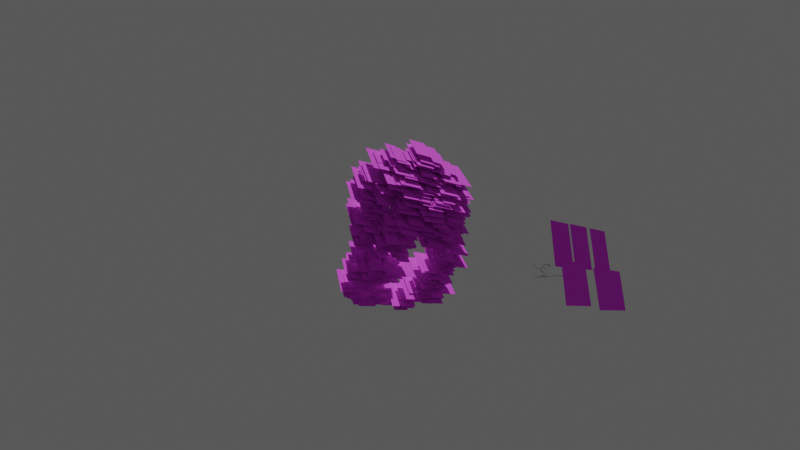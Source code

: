# Source: PubesTest.blend  (saved by Blender 5.1.30; exported with 4.5.12 LTS)
import bpy
from mathutils import Matrix  # noqa: F401  (used for matrix-valued properties, if any)

bpy.ops.wm.read_factory_settings(use_empty=True)
scene = bpy.context.scene
scene.name = 'Scene'

# ---- collections
col_collection = bpy.data.collections.new('Collection'); scene.collection.children.link(col_collection)
col_pubes = bpy.data.collections.new('pubes'); scene.collection.children.link(col_pubes)
col_asd = bpy.data.collections.new('ASD'); scene.collection.children.link(col_asd)

# ---- images (referenced by path relative to the original .blend; pixels are not part of the script)
import os
ASSET_DIR = os.environ.get("B2B_ASSET_DIR", "")  # directory of the original .blend (textures are referenced by path, not embedded)
HERE = os.path.dirname(os.path.abspath(__file__))  # packed textures are extracted next to this script under _unpacked/

def load_image(name, relpath, width, height, colorspace="sRGB"):
    """Load a texture the original file referenced (path relative to the .blend, or extracted next to this script)."""
    p = next((c for c in (os.path.join(HERE, relpath), os.path.join(ASSET_DIR, relpath)) if relpath and os.path.exists(c)), "")
    if p:
        img = bpy.data.images.load(p, check_existing=True)
        img.name = name
    else:  # same state as the original file: an image datablock whose file is absent (Cycles renders it pink)
        img = bpy.data.images.new(name, width, height)
        img.source = "FILE"
        img.filepath = "//" + (relpath or name)
    img.colorspace_settings.name = colorspace
    return img
img_pubestest_png = load_image('PubesTest.png', 'PubesTest.png', 1024, 1024, 'sRGB')

# ---- materials (node trees are filled in below, after node groups)
mat_material_002 = bpy.data.materials.new('Material.002')
mat_material_002.use_backface_culling_lightprobe_volume = False
mat_pube = bpy.data.materials.new('pube')
mat_pube.use_backface_culling_lightprobe_volume = False
mat_pubes = bpy.data.materials.new('Pubes')

# ---- node groups
ng_pubenodes_001 = bpy.data.node_groups.new('pubenodes.001', 'GeometryNodeTree')
_s = ng_pubenodes_001.interface.new_socket(name='Geometry', in_out='OUTPUT', socket_type='NodeSocketGeometry')
_s = ng_pubenodes_001.interface.new_socket(name='Instances', in_out='OUTPUT', socket_type='NodeSocketGeometry')
_s = ng_pubenodes_001.interface.new_socket(name='Geometry', in_out='INPUT', socket_type='NodeSocketGeometry')
_s = ng_pubenodes_001.interface.new_socket(name='PubesCollection', in_out='INPUT', socket_type='NodeSocketCollection')
_s = ng_pubenodes_001.interface.new_socket(name='Density', in_out='INPUT', socket_type='NodeSocketFloat')
_s.default_value = 1234.0
_s.min_value = 1.0
_s.max_value = 1e+04
_s = ng_pubenodes_001.interface.new_socket(name='Seed', in_out='INPUT', socket_type='NodeSocketInt')
_s.default_value = 3
_s = ng_pubenodes_001.interface.new_socket(name='Scale', in_out='INPUT', socket_type='NodeSocketFloat')
_s.default_value = 1.0
_s.min_value = 0.0001
_s = ng_pubenodes_001.interface.new_socket(name='Rotation', in_out='INPUT', socket_type='NodeSocketFloat')
ng_pubenodes_001.is_modifier = True
_N = ng_pubenodes_001.nodes; _L = ng_pubenodes_001.links
n0 = _N.new('NodeGroupInput'); n0.name = 'Group Input'; n0.location = (-991, 555)
n1 = _N.new('NodeGroupOutput'); n1.name = 'Group Output'; n1.location = (603, -5)
n2 = _N.new('GeometryNodeDistributePointsOnFaces'); n2.name = 'Distribute Points on Faces'; n2.location = (-757, 353)
n3 = _N.new('GeometryNodeInstanceOnPoints'); n3.name = 'Instance on Points'; n3.location = (133, 229)
n3.inputs[3].default_value = True
n4 = _N.new('FunctionNodeRandomValue'); n4.name = 'Random Value'; n4.location = (30, -36)
n4.data_type = 'FLOAT_VECTOR'
n5 = _N.new('FunctionNodeRandomValue'); n5.name = 'Random Value.001'; n5.location = (229, -73)
n5.data_type = 'FLOAT_VECTOR'
n5.inputs[0].default_value = (0.01, 0.01, 0.01)
n5.inputs[1].default_value = (0.38, 0.08, 0.18)
n5.inputs[8].default_value = 84
n6 = _N.new('NodeFrame'); n6.name = 'Frame'; n6.location = (-466, 14)
n6.label = 'rotation/scale'
n6.width = 399
n7 = _N.new('GeometryNodeRealizeInstances'); n7.name = 'Realize Instances'; n7.location = (373, 123)
n8 = _N.new('ShaderNodeMath'); n8.name = 'Math'; n8.location = (-47, -18)
n8.operation = 'MULTIPLY'
n9 = _N.new('GeometryNodeCollectionInfo'); n9.name = 'Collection Info'; n9.location = (-346, 554)
n9.inputs[1].default_value = True
n9.inputs[2].default_value = True
n10 = _N.new('ShaderNodeMath'); n10.name = 'Math.001'; n10.location = (-922, 141)
n10.operation = 'MULTIPLY'
n10.inputs[1].default_value = -1.0
n4.parent = n6
n5.parent = n6
_L.new(n0.outputs[0], n2.inputs[0])
_L.new(n2.outputs[0], n3.inputs[0])
_L.new(n4.outputs[0], n3.inputs[5])
_L.new(n8.outputs[0], n3.inputs[6])
_L.new(n7.outputs[0], n1.inputs[0])
_L.new(n3.outputs[0], n7.inputs[0])
_L.new(n0.outputs[2], n2.inputs[4])
_L.new(n0.outputs[3], n2.inputs[6])
_L.new(n5.outputs[0], n8.inputs[0])
_L.new(n0.outputs[4], n8.inputs[1])
_L.new(n0.outputs[1], n9.inputs[0])
_L.new(n9.outputs[0], n3.inputs[2])
_L.new(n0.outputs[3], n4.inputs[8])
_L.new(n0.outputs[5], n10.inputs[0])
_L.new(n10.outputs[0], n4.inputs[0])
_L.new(n0.outputs[5], n4.inputs[1])
n1.is_active_output = True

# ---- material node trees
mat_material_002.use_nodes = True; mat_material_002.node_tree.nodes.clear()
_N = mat_material_002.node_tree.nodes; _L = mat_material_002.node_tree.links
n0 = _N.new('ShaderNodeBsdfPrincipled'); n0.name = 'Principled BSDF'; n0.location = (10, 300)
n1 = _N.new('ShaderNodeOutputMaterial'); n1.name = 'Material Output'; n1.location = (300, 300)
_L.new(n0.outputs[0], n1.inputs[0])
n1.is_active_output = True
mat_pube.use_nodes = True; mat_pube.node_tree.nodes.clear()
_N = mat_pube.node_tree.nodes; _L = mat_pube.node_tree.links
n0 = _N.new('ShaderNodeBsdfPrincipled'); n0.name = 'Principled BSDF'; n0.location = (-204, 241)
n0.inputs[0].default_value = (0.005543, 0.0, 0.0004283, 1.0)
n0.inputs[2].default_value = 0.0
n0.inputs[3].default_value = 1.0
n0.inputs[13].default_value = 0.0
n0.inputs[30].default_value = 60.13
n1 = _N.new('ShaderNodeOutputMaterial'); n1.name = 'Material Output'; n1.location = (300, 300)
_L.new(n0.outputs[0], n1.inputs[0])
n1.is_active_output = True
mat_pubes.use_nodes = True; mat_pubes.node_tree.nodes.clear()
_N = mat_pubes.node_tree.nodes; _L = mat_pubes.node_tree.links
n0 = _N.new('ShaderNodeBsdfPrincipled'); n0.name = 'Principled BSDF'; n0.location = (-200, 100)
n0.inputs[2].default_value = 1.0
n1 = _N.new('ShaderNodeOutputMaterial'); n1.name = 'Material Output'; n1.location = (200, 100)
n2 = _N.new('ShaderNodeTexImage'); n2.name = 'Image Texture'; n2.location = (-553, 34)
n2.image = img_pubestest_png
_L.new(n0.outputs[0], n1.inputs[0])
_L.new(n2.outputs[0], n0.inputs[0])
_L.new(n2.outputs[1], n0.inputs[4])
n1.is_active_output = True

# ---- world
world_world = bpy.data.worlds.new('World'); scene.world = world_world
world_world.use_nodes = True; world_world.node_tree.nodes.clear()
_N = world_world.node_tree.nodes; _L = world_world.node_tree.links
n0 = _N.new('ShaderNodeOutputWorld'); n0.name = 'World Output'; n0.location = (300, 300)
n1 = _N.new('ShaderNodeBackground'); n1.name = 'Background'; n1.location = (10, 300)
n1.inputs[0].default_value = (0.05088, 0.05088, 0.05088, 1.0)
_L.new(n1.outputs[0], n0.inputs[0])
n0.is_active_output = True
world_world.color = (0.05088, 0.05088, 0.05088)
world_world.sun_shadow_jitter_overblur = 0.0

# ---- cameras
cam_camera = bpy.data.cameras.new('Camera')
cam_camera.clip_end = 100.0
cam_camera.lens = 16.0
cam_camera.ortho_scale = 7.314

# ---- lights
light_sun = bpy.data.lights.new('Sun', 'SUN')
light_sun.energy = 1.0

# ---- meshes
me_plane = bpy.data.meshes.new('Plane')
me_plane.from_pydata([(0.0, -0.7092, 0.7794), (4.698e-07, -0.3639, 0.2726), (-0.4885, -0.5521, 0.6425), (7.639e-07, -0.5085, 0.3675), (-0.3363, -0.07088, 0.1678), (-0.4246, -0.3526, 0.4427), (-0.3503, 0.3069, 0.1626), (-0.25, -0.6655, 0.7265), (7.295e-07, -0.428, 0.3182), (-0.5234, -0.05375, 0.2527), (-0.5686, -0.5084, 0.615), (0.0, -0.544, 0.4903), (-0.14, -0.2114, 0.1811), (-0.4032, -0.2398, 0.3112), (-0.4487, -0.4504, 0.5389), (-0.5568, -0.3635, 0.4806), (-0.2454, -0.4924, 0.3859), (-0.3923, 0.1979, 0.1428), (-0.02562, 0.2927, 0.1433), (-0.1296, 0.09496, 0.1429), (-0.479, 0.1979, 0.1398), (-0.25, -0.5742, 0.4999), (-0.5902, -0.4163, 0.5217), (-0.5281, -0.2269, 0.368), (-0.2177, -0.3611, 0.247)], [], [(24, 8, 1, 12), (23, 13, 4, 9), (22, 14, 5, 15), (21, 11, 3, 16), (17, 19, 18, 6), (4, 12, 19, 17), (9, 4, 17, 20), (14, 21, 16, 5), (2, 7, 21, 14), (7, 0, 11, 21), (10, 2, 14, 22), (6, 20, 17), (15, 5, 13, 23), (13, 24, 12, 4), (5, 16, 24, 13), (16, 3, 8, 24)])
_uv = me_plane.uv_layers.new(name='UVMap')
_uv.uv.foreach_set('vector', [0.375, 0.375, 0.5, 0.375, 0.5, 0.5, 0.375, 0.5, 0.125, 0.375, 0.25, 0.375, 0.25, 0.5, 0.125, 0.5, 0.125, 0.125, 0.25, 0.125, 0.25, 0.25, 0.125, 0.25, 0.375, 0.125, 0.5, 0.125, 0.5, 0.25, 0.375, 0.25, 0.25, 0.625, 0.375, 0.625, 0.375, 0.75, 0.25, 0.75, 0.25, 0.5, 0.375, 0.5, 0.375, 0.625, 0.25, 0.625, 0.125, 0.5, 0.25, 0.5, 0.25, 0.625, 0.125, 0.625, 0.25, 0.125, 0.375, 0.125, 0.375, 0.25, 0.25, 0.25, 0.25, 0.0, 0.375, 0.0, 0.375, 0.125, 0.25, 0.125, 0.375, 0.0, 0.5, 0.0, 0.5, 0.125, 0.375, 0.125, 0.125, 0.0, 0.25, 0.0, 0.25, 0.125, 0.125, 0.125, 0.25, 0.75, 0.125, 0.625, 0.25, 0.625, 0.125, 0.25, 0.25, 0.25, 0.25, 0.375, 0.125, 0.375, 0.25, 0.375, 0.375, 0.375, 0.375, 0.5, 0.25, 0.5, 0.25, 0.25, 0.375, 0.25, 0.375, 0.375, 0.25, 0.375, 0.375, 0.25, 0.5, 0.25, 0.5, 0.375, 0.375, 0.375])
me_plane.materials.append(mat_material_002)
me_plane.update()
me_nurbspath = bpy.data.meshes.new('NurbsPath')
me_nurbspath.from_pydata([(-0.2392, 2.125, 0.404), (-0.2371, 2.125, 0.3882), (-0.1529, 1.628, 0.15), (-0.1516, 1.635, 0.1379), (-0.1237, 1.431, -0.1019), (-0.1231, 1.441, -0.1111), (-0.1065, 1.308, -0.3295), (-0.1066, 1.322, -0.3381), (-0.09805, 1.195, -0.5432), (-0.09873, 1.214, -0.5485), (-0.09933, 1.151, -0.6851), (-0.09998, 1.171, -0.6823), (-0.1103, 1.188, -0.7809), (-0.11, 1.204, -0.7688), (-0.1261, 1.275, -0.8285), (-0.1245, 1.282, -0.8113), (-0.1401, 1.357, -0.8299), (-0.138, 1.359, -0.8124), (-0.1488, 1.388, -0.7899), (-0.1465, 1.39, -0.7691), (-0.1519, 1.403, -0.7548), (-0.1499, 1.402, -0.7312), (-0.1594, 1.589, -0.6716), (-0.1689, 1.717, -0.6097), (-0.1911, 1.882, -0.6265), (-0.1979, 2.046, -0.6478), (-0.1984, 2.073, -0.6619), (-0.1253, 2.341, -0.8025), (-0.1243, 2.276, -0.8491), (-0.112, 2.024, -0.9437), (-0.1118, 2.047, -0.9682), (-0.1177, 1.783, -0.9615), (-0.1168, 1.801, -0.9864), (-0.1172, 1.657, -0.9705), (-0.1152, 1.668, -0.997), (-0.108, 1.533, -0.9869), (-0.1044, 1.534, -1.014), (-0.08953, 1.38, -0.9959), (-0.08422, 1.367, -1.021), (-0.06593, 1.229, -0.9784), (-0.05987, 1.214, -0.9979), (-0.04057, 1.116, -0.9232), (-0.03368, 1.1, -0.9351), (-0.01386, 1.047, -0.8319), (-0.005934, 1.029, -0.8332), (0.0132, 1.026, -0.7109), (0.02295, 1.01, -0.697), (0.0404, 1.056, -0.5675), (0.05081, 1.044, -0.5381), (0.06663, 1.136, -0.4213), (0.07795, 1.132, -0.3903), (0.09155, 1.264, -0.2996), (0.1036, 1.262, -0.2757), (0.1138, 1.422, -0.2125), (0.1263, 1.414, -0.1986), (0.1384, 1.688, -0.1259), (0.1509, 1.684, -0.1109), (0.1358, 2.11, -0.04574), (0.1489, 2.109, -0.03065), (0.06936, 2.489, 0.004858), (0.08142, 2.491, 0.02067), (-0.0216, 2.669, 0.02994), (-0.01235, 2.678, 0.04704), (-0.08988, 2.712, 0.05171), (-0.08497, 2.729, 0.06736), (-0.1419, 2.595, 0.08334), (-0.1421, 2.615, 0.09868), (-0.1868, 2.383, 0.1168), (-0.2014, 2.335, 0.1424), (-0.2399, 2.161, 0.1632), (-0.2772, 2.09, 0.1915), (-0.3998, 2.011, 0.1816), (-0.4284, 1.972, 0.1939), (-0.4264, 1.866, 0.1698), (-0.4307, 1.782, 0.1695), (-0.4029, 1.655, 0.1427), (-0.2696, 1.508, 0.1246), (-0.2228, 1.363, 0.08695), (-0.1926, 1.267, 0.04677), (-0.1507, 1.26, -0.05326), (-0.1045, 1.243, -0.09441), (-0.03669, 1.094, -0.1539), (0.02259, 0.977, -0.08021), (0.08361, 0.8809, -0.09827), (0.09934, 0.823, -0.107), (0.1396, 0.7201, -0.1957), (0.1378, 0.7074, -0.1803), (0.156, 0.6314, -0.2824), (0.1548, 0.6156, -0.2703), (0.1447, 0.5726, -0.3865), (0.1428, 0.5541, -0.3792), (0.09808, 0.5494, -0.5109), (0.09444, 0.5299, -0.5085), (0.00539, 0.5525, -0.712), (-0.0003633, 0.533, -0.715), (-0.1382, 0.7436, -0.943), (-0.1434, 0.7412, -0.939), (-0.2914, 1.315, -1.092), (-0.2994, 1.307, -1.104)], [], [(23, 24, 22), (25, 26, 24), (70, 69, 68), (72, 71, 70), (74, 73, 72), (76, 75, 74), (78, 79, 77), (80, 81, 79), (82, 83, 81), (2, 3, 5, 4), (4, 5, 7, 6), (6, 7, 9, 8), (8, 9, 11, 10), (10, 11, 13, 12), (14, 12, 13, 15), (16, 14, 15, 17), (18, 16, 17, 19), (20, 18, 19, 21), (22, 20, 21, 23), (27, 26, 25, 28), (23, 25, 24), (29, 27, 28, 30), (31, 29, 30, 32), (0, 1, 3, 2), (33, 31, 32, 34), (35, 33, 34, 36), (37, 35, 36, 38), (39, 37, 38, 40), (41, 39, 40, 42), (43, 41, 42, 44), (45, 43, 44, 46), (45, 46, 48, 47), (47, 48, 50, 49), (49, 50, 52, 51), (51, 52, 54, 53), (53, 54, 56, 55), (55, 56, 58, 57), (59, 57, 58, 60), (61, 59, 60, 62), (63, 61, 62, 64), (65, 63, 64, 66), (65, 66, 68, 67), (85, 83, 84, 86), (68, 69, 67), (70, 71, 69), (72, 73, 71), (74, 75, 73), (76, 77, 75), (76, 78, 77), (78, 80, 79), (80, 82, 81), (82, 84, 83), (87, 85, 86, 88), (89, 87, 88, 90), (89, 90, 92, 91), (91, 92, 94, 93), (93, 94, 96, 95), (95, 96, 98, 97)])
me_nurbspath.polygons.foreach_set('use_smooth', [True] * 58)
_uv = me_nurbspath.uv_layers.new(name='UVMap')
_uv.uv.foreach_set('vector', [0.1361, 1.0, 0.152, 0.0, 0.13, 0.0, 0.1984, 1.0, 0.1996, 0.0, 0.152, 0.0, 0.7834, 1.0, 0.7729, 0.0, 0.7562, 1.0, 0.8047, 1.0, 0.7942, 0.0, 0.7834, 1.0, 0.8259, 1.0, 0.8154, 0.0, 0.8047, 1.0, 0.8473, 1.0, 0.8366, 0.0, 0.8259, 1.0, 0.8687, 1.0, 0.8794, 0.0, 0.858, 0.0, 0.8902, 1.0, 0.9009, 0.0, 0.8794, 0.0, 0.9117, 1.0, 0.9224, 0.0, 0.9009, 0.0, 0.01053, 0.0, 0.01053, 1.0, 0.02105, 1.0, 0.02105, 0.0, 0.02105, 0.0, 0.02105, 1.0, 0.03158, 1.0, 0.03158, 0.0, 0.03158, 0.0, 0.03158, 1.0, 0.04211, 1.0, 0.04211, 0.0, 0.04211, 0.0, 0.04211, 1.0, 0.05263, 1.0, 0.05263, 0.0, 0.05263, 0.0, 0.05263, 1.0, 0.06316, 1.0, 0.06316, 0.0, 0.07368, 0.0, 0.06316, 0.0, 0.06316, 1.0, 0.07368, 1.0, 0.08421, 0.0, 0.07368, 0.0, 0.07368, 1.0, 0.08421, 1.0, 0.09474, 0.0, 0.08421, 0.0, 0.08421, 1.0, 0.09474, 1.0, 0.1089, 0.0, 0.09474, 0.0, 0.09474, 1.0, 0.1089, 1.0, 0.13, 0.0, 0.1089, 0.0, 0.1089, 1.0, 0.1361, 1.0, 0.2388, 0.0, 0.1996, 0.0, 0.1984, 1.0, 0.2388, 1.0, 0.1361, 1.0, 0.1984, 1.0, 0.152, 0.0, 0.2798, 0.0, 0.2388, 0.0, 0.2388, 1.0, 0.2798, 1.0, 0.3106, 0.0, 0.2798, 0.0, 0.2798, 1.0, 0.3106, 1.0, 0.0, 0.0, 0.0, 1.0, 0.01053, 1.0, 0.01053, 0.0, 0.3317, 0.0, 0.3106, 0.0, 0.3106, 1.0, 0.3317, 1.0, 0.3528, 0.0, 0.3317, 0.0, 0.3317, 1.0, 0.3528, 1.0, 0.374, 0.0, 0.3528, 0.0, 0.3528, 1.0, 0.374, 1.0, 0.3953, 0.0, 0.374, 0.0, 0.374, 1.0, 0.3953, 1.0, 0.4165, 0.0, 0.3953, 0.0, 0.3953, 1.0, 0.4165, 1.0, 0.4374, 0.0, 0.4165, 0.0, 0.4165, 1.0, 0.4374, 1.0, 0.4581, 0.0, 0.4374, 0.0, 0.4374, 1.0, 0.4581, 1.0, 0.4581, 0.0, 0.4581, 1.0, 0.4786, 1.0, 0.4786, 0.0, 0.4786, 0.0, 0.4786, 1.0, 0.4994, 1.0, 0.4994, 0.0, 0.4994, 0.0, 0.4994, 1.0, 0.5204, 1.0, 0.5204, 0.0, 0.5204, 0.0, 0.5204, 1.0, 0.5415, 1.0, 0.5415, 0.0, 0.5415, 0.0, 0.5415, 1.0, 0.5723, 1.0, 0.5723, 0.0, 0.5723, 0.0, 0.5723, 1.0, 0.616, 1.0, 0.616, 0.0, 0.6596, 0.0, 0.616, 0.0, 0.616, 1.0, 0.6597, 1.0, 0.6902, 0.0, 0.6596, 0.0, 0.6597, 1.0, 0.6903, 1.0, 0.7113, 0.0, 0.6902, 0.0, 0.6903, 1.0, 0.7114, 1.0, 0.7318, 0.0, 0.7113, 0.0, 0.7114, 1.0, 0.7318, 1.0, 0.7318, 0.0, 0.7318, 1.0, 0.7562, 1.0, 0.752, 0.0, 0.9368, 0.0, 0.9224, 0.0, 0.9263, 1.0, 0.9368, 1.0, 0.7562, 1.0, 0.7729, 0.0, 0.752, 0.0, 0.7834, 1.0, 0.7942, 0.0, 0.7729, 0.0, 0.8047, 1.0, 0.8154, 0.0, 0.7942, 0.0, 0.8259, 1.0, 0.8366, 0.0, 0.8154, 0.0, 0.8473, 1.0, 0.858, 0.0, 0.8366, 0.0, 0.8473, 1.0, 0.8687, 1.0, 0.858, 0.0, 0.8687, 1.0, 0.8902, 1.0, 0.8794, 0.0, 0.8902, 1.0, 0.9117, 1.0, 0.9009, 0.0, 0.9117, 1.0, 0.9263, 1.0, 0.9224, 0.0, 0.9474, 0.0, 0.9368, 0.0, 0.9368, 1.0, 0.9474, 1.0, 0.9579, 0.0, 0.9474, 0.0, 0.9474, 1.0, 0.9579, 1.0, 0.9579, 0.0, 0.9579, 1.0, 0.9684, 1.0, 0.9684, 0.0, 0.9684, 0.0, 0.9684, 1.0, 0.9789, 1.0, 0.9789, 0.0, 0.9789, 0.0, 0.9789, 1.0, 0.9895, 1.0, 0.9895, 0.0, 0.9895, 0.0, 0.9895, 1.0, 1.0, 1.0, 1.0, 0.0])
me_nurbspath.materials.append(mat_pube)
me_nurbspath.auto_texspace = False
me_nurbspath.update()
me_plane_003 = bpy.data.meshes.new('Plane.003')
me_plane_003.from_pydata([(0.01507, 0.001148, -0.014), (-0.01466, 0.001148, -0.014), (0.01507, 0.001148, 0.01135), (-0.01548, 0.001148, 0.01206)], [], [(2, 3, 1, 0)])
_uv = me_plane_003.uv_layers.new(name='UVMap')
_uv.uv.foreach_set('vector', [1.0, 0.4682, 0.4357, 0.4814, 0.4508, 0.0, 1.0, 0.0])
me_plane_003.materials.append(mat_pubes)
me_plane_003.update()
me_plane_004 = bpy.data.meshes.new('Plane.004')
me_plane_004.from_pydata([(-0.012, -0.001148, -0.01176), (0.01241, -0.001148, -0.01176), (0.01159, -0.001148, 0.01431), (-0.012, -0.001148, 0.0138)], [], [(0, 1, 2, 3)])
_uv = me_plane_004.uv_layers.new(name='UVMap')
_uv.uv.foreach_set('vector', [0.0, 0.0, 0.4508, 0.0, 0.4357, 0.4814, 0.0, 0.472])
me_plane_004.materials.append(mat_pubes)
me_plane_004.update()
me_plane_006 = bpy.data.meshes.new('Plane.006')
me_plane_006.from_pydata([(-0.009075, -9.313e-10, 0.01431), (-0.009075, 9.313e-10, -0.01428), (0.009075, 9.313e-10, -0.01435), (0.009075, -9.313e-10, 0.01431)], [], [(1, 2, 3, 0)])
_uv = me_plane_006.uv_layers.new(name='UVMap')
_uv.uv.foreach_set('vector', [0.0, 0.472, 0.3352, 0.4707, 0.3352, 1.0, 0.0, 1.0])
me_plane_006.materials.append(mat_pubes)
me_plane_006.update()
me_plane_007 = bpy.data.meshes.new('Plane.007')
me_plane_007.from_pydata([(0.009024, -9.895e-10, 0.01435), (-0.009024, -9.895e-10, 0.01435), (-0.009024, 9.895e-10, -0.01431), (0.009024, 9.895e-10, -0.01438)], [], [(2, 3, 0, 1)])
_uv = me_plane_007.uv_layers.new(name='UVMap')
_uv.uv.foreach_set('vector', [0.3352, 0.4707, 0.6686, 0.4694, 0.6686, 1.0, 0.3352, 1.0])
me_plane_007.materials.append(mat_pubes)
me_plane_007.update()
me_plane_008 = bpy.data.meshes.new('Plane.008')
me_plane_008.from_pydata([(0.008972, -9.604e-10, 0.01438), (0.008972, 9.022e-10, -0.01441), (-0.008972, 1.019e-09, -0.01435), (-0.008972, -9.604e-10, 0.01438)], [], [(2, 1, 0, 3)])
_uv = me_plane_008.uv_layers.new(name='UVMap')
_uv.uv.foreach_set('vector', [0.6686, 0.4694, 1.0, 0.4682, 1.0, 1.0, 0.6686, 1.0])
me_plane_008.materials.append(mat_pubes)
me_plane_008.update()

# ---- objects
ob_camera = bpy.data.objects.new('Camera', cam_camera)
ob_sun = bpy.data.objects.new('Sun', light_sun)
ob_pubeplate = bpy.data.objects.new('pubeplate', me_plane)
ob_pubemaster = bpy.data.objects.new('pubemaster', me_nurbspath)
ob_plane_001 = bpy.data.objects.new('Plane.001', me_plane_003)
ob_plane_002 = bpy.data.objects.new('Plane.002', me_plane_004)
ob_plane_003 = bpy.data.objects.new('Plane.003', me_plane_006)
ob_plane_004 = bpy.data.objects.new('Plane.004', me_plane_007)
ob_plane_005 = bpy.data.objects.new('Plane.005', me_plane_008)

# ---- transforms, parenting, visibility, modifiers, constraints
ob_camera.location = (-0.09354, -0.2015, -0.04207)
ob_camera.rotation_euler = (1.821, 2.728e-06, -0.5516)
ob_camera.lock_rotations_4d = False
ob_camera.empty_display_type = 'ARROWS'
ob_camera.color = (0.0, 0.0, 0.0, 0.0)
ob_camera.display_type = 'WIRE'
ob_camera.lineart.crease_threshold = 0.0
ob_sun.location = (0.0, 0.0, 0.9215)
ob_pubeplate.location = (0.03958, 0.0, -0.02534)
ob_pubeplate.rotation_euler = (-0.5686, -0.0, 0.0)
ob_pubeplate.scale = (0.07777, 0.09469, 0.09469)
_m = ob_pubeplate.modifiers.new('Mirror', 'MIRROR')
_m = ob_pubeplate.modifiers.new('GeometryNodes', 'NODES')
_m.node_group = ng_pubenodes_001
_gi = [s.identifier for s in ng_pubenodes_001.interface.items_tree if s.item_type == 'SOCKET' and s.in_out == 'INPUT']
_m[_gi[1]] = col_asd  # 'PubesCollection'
_m[_gi[2]] = 500.0  # 'Density'
_m[_gi[3]] = 10  # 'Seed'
_m[_gi[4]] = 50.0  # 'Scale'
ob_pubemaster.location = (0.1324, -0.02644, -0.01487)
ob_pubemaster.scale = (0.05063, -0.008523, -0.008523)
_m = ob_pubemaster.modifiers.new('Subdivision', 'SUBSURF')
_m.levels = 0
ob_plane_001.location = (0.142, -0.07646, -0.02471)
ob_plane_002.location = (0.1064, -0.07416, -0.02471)
ob_plane_003.location = (0.1056, -0.06965, 0.0008823)
ob_plane_004.location = (0.1255, -0.06965, 0.001154)
ob_plane_005.location = (0.1473, -0.06965, 0.001018)

# ---- collection membership
col_collection.objects.link(ob_camera)
col_collection.objects.link(ob_sun)
col_pubes.objects.link(ob_pubeplate)
col_pubes.objects.link(ob_pubemaster)
col_asd.objects.link(ob_plane_001)
col_asd.objects.link(ob_plane_002)
col_asd.objects.link(ob_plane_003)
col_asd.objects.link(ob_plane_004)
col_asd.objects.link(ob_plane_005)

# ---- scene / render settings (as saved in the file)
scene.camera = ob_camera
scene.frame_start = 1; scene.frame_end = 250; scene.frame_set(1)
scene.render.engine = 'BLENDER_EEVEE_NEXT'
scene.render.bake_bias = 0.0
scene.render.bake_samples = 0
scene.view_settings.exposure = 1.791
scene.view_settings.gamma = 0.7388
bpy.context.view_layer.update()
